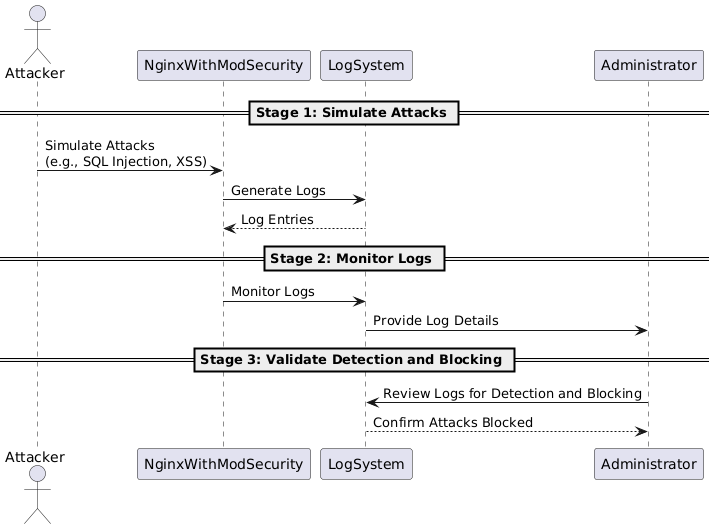

The diagram above was rendered by PlantUML. Its source (embedded in the PNG):
@startuml
actor Attacker
participant NginxWithModSecurity
participant LogSystem
participant Administrator

== Stage 1: Simulate Attacks ==
Attacker -> NginxWithModSecurity : Simulate Attacks\n(e.g., SQL Injection, XSS)
NginxWithModSecurity -> LogSystem : Generate Logs
LogSystem --> NginxWithModSecurity : Log Entries

== Stage 2: Monitor Logs ==
NginxWithModSecurity -> LogSystem : Monitor Logs
LogSystem -> Administrator : Provide Log Details

== Stage 3: Validate Detection and Blocking ==
Administrator -> LogSystem : Review Logs for Detection and Blocking
LogSystem --> Administrator : Confirm Attacks Blocked
@enduml